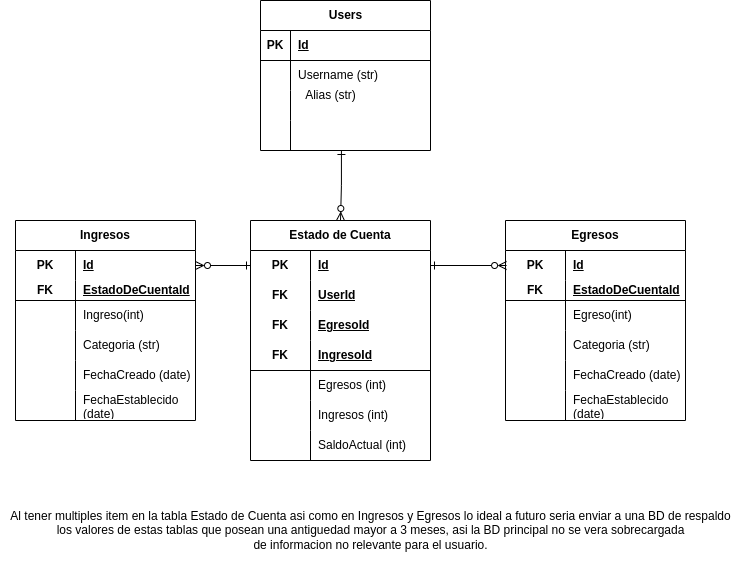

The diagram above was exported from draw.io. Its source (the exported page's mxGraphModel, read from the mxfile embedded in the PNG):
<mxGraphModel dx="1147" dy="622" grid="1" gridSize="10" guides="1" tooltips="1" connect="0" arrows="1" fold="1" page="1" pageScale="1" pageWidth="850" pageHeight="1100" math="0" shadow="0">
  <root>
    <mxCell id="0" />
    <mxCell id="1" parent="0" />
    <mxCell id="S8dC5ezdZBw-H-QVNp85-114" style="edgeStyle=orthogonalEdgeStyle;rounded=0;orthogonalLoop=1;jettySize=auto;html=1;exitX=0.476;exitY=1;exitDx=0;exitDy=0;entryX=0.5;entryY=0;entryDx=0;entryDy=0;strokeColor=default;startArrow=ERone;startFill=0;endArrow=ERzeroToMany;endFill=0;exitPerimeter=0;" parent="1" source="S8dC5ezdZBw-H-QVNp85-11" target="S8dC5ezdZBw-H-QVNp85-99" edge="1">
      <mxGeometry relative="1" as="geometry">
        <mxPoint x="375" y="211" as="sourcePoint" />
        <mxPoint x="375" y="321" as="targetPoint" />
      </mxGeometry>
    </mxCell>
    <mxCell id="S8dC5ezdZBw-H-QVNp85-1" value="&lt;div&gt;Users&lt;/div&gt;" style="shape=table;startSize=30;container=1;collapsible=1;childLayout=tableLayout;fixedRows=1;rowLines=0;fontStyle=1;align=center;resizeLast=1;html=1;" parent="1" vertex="1">
      <mxGeometry x="295" y="50" width="170" height="150" as="geometry" />
    </mxCell>
    <mxCell id="S8dC5ezdZBw-H-QVNp85-2" value="" style="shape=tableRow;horizontal=0;startSize=0;swimlaneHead=0;swimlaneBody=0;fillColor=none;collapsible=0;dropTarget=0;points=[[0,0.5],[1,0.5]];portConstraint=eastwest;top=0;left=0;right=0;bottom=1;" parent="S8dC5ezdZBw-H-QVNp85-1" vertex="1">
      <mxGeometry y="30" width="170" height="30" as="geometry" />
    </mxCell>
    <mxCell id="S8dC5ezdZBw-H-QVNp85-3" value="PK" style="shape=partialRectangle;connectable=0;fillColor=none;top=0;left=0;bottom=0;right=0;fontStyle=1;overflow=hidden;whiteSpace=wrap;html=1;" parent="S8dC5ezdZBw-H-QVNp85-2" vertex="1">
      <mxGeometry width="30" height="30" as="geometry">
        <mxRectangle width="30" height="30" as="alternateBounds" />
      </mxGeometry>
    </mxCell>
    <mxCell id="S8dC5ezdZBw-H-QVNp85-4" value="Id" style="shape=partialRectangle;connectable=0;fillColor=none;top=0;left=0;bottom=0;right=0;align=left;spacingLeft=6;fontStyle=5;overflow=hidden;whiteSpace=wrap;html=1;" parent="S8dC5ezdZBw-H-QVNp85-2" vertex="1">
      <mxGeometry x="30" width="140" height="30" as="geometry">
        <mxRectangle width="140" height="30" as="alternateBounds" />
      </mxGeometry>
    </mxCell>
    <mxCell id="S8dC5ezdZBw-H-QVNp85-5" value="" style="shape=tableRow;horizontal=0;startSize=0;swimlaneHead=0;swimlaneBody=0;fillColor=none;collapsible=0;dropTarget=0;points=[[0,0.5],[1,0.5]];portConstraint=eastwest;top=0;left=0;right=0;bottom=0;" parent="S8dC5ezdZBw-H-QVNp85-1" vertex="1">
      <mxGeometry y="60" width="170" height="30" as="geometry" />
    </mxCell>
    <mxCell id="S8dC5ezdZBw-H-QVNp85-6" value="" style="shape=partialRectangle;connectable=0;fillColor=none;top=0;left=0;bottom=0;right=0;editable=1;overflow=hidden;whiteSpace=wrap;html=1;" parent="S8dC5ezdZBw-H-QVNp85-5" vertex="1">
      <mxGeometry width="30" height="30" as="geometry">
        <mxRectangle width="30" height="30" as="alternateBounds" />
      </mxGeometry>
    </mxCell>
    <mxCell id="S8dC5ezdZBw-H-QVNp85-7" value="Username (str)" style="shape=partialRectangle;connectable=0;fillColor=none;top=0;left=0;bottom=0;right=0;align=left;spacingLeft=6;overflow=hidden;whiteSpace=wrap;html=1;" parent="S8dC5ezdZBw-H-QVNp85-5" vertex="1">
      <mxGeometry x="30" width="140" height="30" as="geometry">
        <mxRectangle width="140" height="30" as="alternateBounds" />
      </mxGeometry>
    </mxCell>
    <mxCell id="S8dC5ezdZBw-H-QVNp85-8" value="" style="shape=tableRow;horizontal=0;startSize=0;swimlaneHead=0;swimlaneBody=0;fillColor=none;collapsible=0;dropTarget=0;points=[[0,0.5],[1,0.5]];portConstraint=eastwest;top=0;left=0;right=0;bottom=0;" parent="S8dC5ezdZBw-H-QVNp85-1" vertex="1">
      <mxGeometry y="90" width="170" height="30" as="geometry" />
    </mxCell>
    <mxCell id="S8dC5ezdZBw-H-QVNp85-9" value="" style="shape=partialRectangle;connectable=0;fillColor=none;top=0;left=0;bottom=0;right=0;editable=1;overflow=hidden;whiteSpace=wrap;html=1;" parent="S8dC5ezdZBw-H-QVNp85-8" vertex="1">
      <mxGeometry width="30" height="30" as="geometry">
        <mxRectangle width="30" height="30" as="alternateBounds" />
      </mxGeometry>
    </mxCell>
    <mxCell id="S8dC5ezdZBw-H-QVNp85-10" value="" style="shape=partialRectangle;connectable=0;fillColor=none;top=0;left=0;bottom=0;right=0;align=left;spacingLeft=6;overflow=hidden;whiteSpace=wrap;html=1;" parent="S8dC5ezdZBw-H-QVNp85-8" vertex="1">
      <mxGeometry x="30" width="140" height="30" as="geometry">
        <mxRectangle width="140" height="30" as="alternateBounds" />
      </mxGeometry>
    </mxCell>
    <mxCell id="S8dC5ezdZBw-H-QVNp85-11" value="" style="shape=tableRow;horizontal=0;startSize=0;swimlaneHead=0;swimlaneBody=0;fillColor=none;collapsible=0;dropTarget=0;points=[[0,0.5],[1,0.5]];portConstraint=eastwest;top=0;left=0;right=0;bottom=0;" parent="S8dC5ezdZBw-H-QVNp85-1" vertex="1">
      <mxGeometry y="120" width="170" height="30" as="geometry" />
    </mxCell>
    <mxCell id="S8dC5ezdZBw-H-QVNp85-12" value="" style="shape=partialRectangle;connectable=0;fillColor=none;top=0;left=0;bottom=0;right=0;editable=1;overflow=hidden;whiteSpace=wrap;html=1;" parent="S8dC5ezdZBw-H-QVNp85-11" vertex="1">
      <mxGeometry width="30" height="30" as="geometry">
        <mxRectangle width="30" height="30" as="alternateBounds" />
      </mxGeometry>
    </mxCell>
    <mxCell id="S8dC5ezdZBw-H-QVNp85-13" value="" style="shape=partialRectangle;connectable=0;fillColor=none;top=0;left=0;bottom=0;right=0;align=left;spacingLeft=6;overflow=hidden;whiteSpace=wrap;html=1;" parent="S8dC5ezdZBw-H-QVNp85-11" vertex="1">
      <mxGeometry x="30" width="140" height="30" as="geometry">
        <mxRectangle width="140" height="30" as="alternateBounds" />
      </mxGeometry>
    </mxCell>
    <mxCell id="S8dC5ezdZBw-H-QVNp85-99" value="Estado de Cuenta" style="shape=table;startSize=30;container=1;collapsible=1;childLayout=tableLayout;fixedRows=1;rowLines=0;fontStyle=1;align=center;resizeLast=1;html=1;whiteSpace=wrap;columnLines=1;" parent="1" vertex="1">
      <mxGeometry x="285" y="270" width="180" height="240" as="geometry">
        <mxRectangle x="590" y="60" width="210" height="30" as="alternateBounds" />
      </mxGeometry>
    </mxCell>
    <mxCell id="S8dC5ezdZBw-H-QVNp85-100" value="" style="shape=tableRow;horizontal=0;startSize=0;swimlaneHead=0;swimlaneBody=0;fillColor=none;collapsible=0;dropTarget=0;points=[[0,0.5],[1,0.5]];portConstraint=eastwest;top=0;left=0;right=0;bottom=0;html=1;" parent="S8dC5ezdZBw-H-QVNp85-99" vertex="1">
      <mxGeometry y="30" width="180" height="30" as="geometry" />
    </mxCell>
    <mxCell id="S8dC5ezdZBw-H-QVNp85-101" value="PK" style="shape=partialRectangle;connectable=0;fillColor=none;top=0;left=0;bottom=0;right=0;fontStyle=1;overflow=hidden;html=1;whiteSpace=wrap;" parent="S8dC5ezdZBw-H-QVNp85-100" vertex="1">
      <mxGeometry width="60" height="30" as="geometry">
        <mxRectangle width="60" height="30" as="alternateBounds" />
      </mxGeometry>
    </mxCell>
    <mxCell id="S8dC5ezdZBw-H-QVNp85-102" value="Id" style="shape=partialRectangle;connectable=0;fillColor=none;top=0;left=0;bottom=0;right=0;align=left;spacingLeft=6;fontStyle=5;overflow=hidden;html=1;whiteSpace=wrap;" parent="S8dC5ezdZBw-H-QVNp85-100" vertex="1">
      <mxGeometry x="60" width="120" height="30" as="geometry">
        <mxRectangle width="120" height="30" as="alternateBounds" />
      </mxGeometry>
    </mxCell>
    <mxCell id="S8dC5ezdZBw-H-QVNp85-103" value="" style="shape=tableRow;horizontal=0;startSize=0;swimlaneHead=0;swimlaneBody=0;fillColor=none;collapsible=0;dropTarget=0;points=[[0,0.5],[1,0.5]];portConstraint=eastwest;top=0;left=0;right=0;bottom=0;html=1;" parent="S8dC5ezdZBw-H-QVNp85-99" vertex="1">
      <mxGeometry y="60" width="180" height="30" as="geometry" />
    </mxCell>
    <mxCell id="S8dC5ezdZBw-H-QVNp85-104" value="FK" style="shape=partialRectangle;connectable=0;fillColor=none;top=0;left=0;bottom=0;right=0;fontStyle=1;overflow=hidden;html=1;whiteSpace=wrap;" parent="S8dC5ezdZBw-H-QVNp85-103" vertex="1">
      <mxGeometry width="60" height="30" as="geometry">
        <mxRectangle width="60" height="30" as="alternateBounds" />
      </mxGeometry>
    </mxCell>
    <mxCell id="S8dC5ezdZBw-H-QVNp85-105" value="UserId" style="shape=partialRectangle;connectable=0;fillColor=none;top=0;left=0;bottom=0;right=0;align=left;spacingLeft=6;fontStyle=5;overflow=hidden;html=1;whiteSpace=wrap;" parent="S8dC5ezdZBw-H-QVNp85-103" vertex="1">
      <mxGeometry x="60" width="120" height="30" as="geometry">
        <mxRectangle width="120" height="30" as="alternateBounds" />
      </mxGeometry>
    </mxCell>
    <mxCell id="S8dC5ezdZBw-H-QVNp85-106" value="" style="shape=tableRow;horizontal=0;startSize=0;swimlaneHead=0;swimlaneBody=0;fillColor=none;collapsible=0;dropTarget=0;points=[[0,0.5],[1,0.5]];portConstraint=eastwest;top=0;left=0;right=0;bottom=0;html=1;strokeColor=default;" parent="S8dC5ezdZBw-H-QVNp85-99" vertex="1">
      <mxGeometry y="90" width="180" height="30" as="geometry" />
    </mxCell>
    <mxCell id="S8dC5ezdZBw-H-QVNp85-107" value="&lt;b&gt;FK&lt;/b&gt;" style="shape=partialRectangle;connectable=0;fillColor=none;top=0;left=0;bottom=0;right=0;editable=1;overflow=hidden;html=1;whiteSpace=wrap;" parent="S8dC5ezdZBw-H-QVNp85-106" vertex="1">
      <mxGeometry width="60" height="30" as="geometry">
        <mxRectangle width="60" height="30" as="alternateBounds" />
      </mxGeometry>
    </mxCell>
    <mxCell id="S8dC5ezdZBw-H-QVNp85-108" value="&lt;b&gt;&lt;u&gt;EgresoId&lt;/u&gt;&lt;/b&gt;" style="shape=partialRectangle;connectable=0;fillColor=none;top=0;left=0;bottom=0;right=0;align=left;spacingLeft=6;overflow=hidden;html=1;whiteSpace=wrap;" parent="S8dC5ezdZBw-H-QVNp85-106" vertex="1">
      <mxGeometry x="60" width="120" height="30" as="geometry">
        <mxRectangle width="120" height="30" as="alternateBounds" />
      </mxGeometry>
    </mxCell>
    <mxCell id="S8dC5ezdZBw-H-QVNp85-109" value="" style="shape=tableRow;horizontal=0;startSize=0;swimlaneHead=0;swimlaneBody=0;fillColor=none;collapsible=0;dropTarget=0;points=[[0,0.5],[1,0.5]];portConstraint=eastwest;top=0;left=0;right=0;bottom=1;html=1;" parent="S8dC5ezdZBw-H-QVNp85-99" vertex="1">
      <mxGeometry y="120" width="180" height="30" as="geometry" />
    </mxCell>
    <mxCell id="S8dC5ezdZBw-H-QVNp85-110" value="&lt;b&gt;FK&lt;/b&gt;" style="shape=partialRectangle;connectable=0;fillColor=none;top=0;left=0;bottom=0;right=0;editable=1;overflow=hidden;html=1;whiteSpace=wrap;" parent="S8dC5ezdZBw-H-QVNp85-109" vertex="1">
      <mxGeometry width="60" height="30" as="geometry">
        <mxRectangle width="60" height="30" as="alternateBounds" />
      </mxGeometry>
    </mxCell>
    <mxCell id="S8dC5ezdZBw-H-QVNp85-111" value="&lt;b&gt;&lt;u&gt;IngresoId&lt;/u&gt;&lt;/b&gt;" style="shape=partialRectangle;connectable=0;fillColor=none;top=0;left=0;bottom=0;right=0;align=left;spacingLeft=6;overflow=hidden;html=1;whiteSpace=wrap;" parent="S8dC5ezdZBw-H-QVNp85-109" vertex="1">
      <mxGeometry x="60" width="120" height="30" as="geometry">
        <mxRectangle width="120" height="30" as="alternateBounds" />
      </mxGeometry>
    </mxCell>
    <mxCell id="S8dC5ezdZBw-H-QVNp85-112" value="Ingresos (int)" style="shape=partialRectangle;connectable=0;fillColor=none;top=0;left=1;bottom=0;right=0;align=left;spacingLeft=6;overflow=hidden;html=1;whiteSpace=wrap;labelBorderColor=none;" parent="1" vertex="1">
      <mxGeometry x="345" y="450" width="120" height="30" as="geometry">
        <mxRectangle width="120" height="30" as="alternateBounds" />
      </mxGeometry>
    </mxCell>
    <mxCell id="S8dC5ezdZBw-H-QVNp85-116" style="edgeStyle=orthogonalEdgeStyle;rounded=0;orthogonalLoop=1;jettySize=auto;html=1;exitX=0;exitY=0.5;exitDx=0;exitDy=0;entryX=1;entryY=0.5;entryDx=0;entryDy=0;endArrow=ERzeroToMany;endFill=0;startArrow=ERone;startFill=0;" parent="1" source="S8dC5ezdZBw-H-QVNp85-100" edge="1">
      <mxGeometry relative="1" as="geometry">
        <mxPoint x="230" y="315" as="targetPoint" />
      </mxGeometry>
    </mxCell>
    <mxCell id="S8dC5ezdZBw-H-QVNp85-119" value="SaldoActual (int)" style="shape=partialRectangle;connectable=0;fillColor=none;top=0;left=1;bottom=0;right=0;align=left;spacingLeft=6;overflow=hidden;html=1;whiteSpace=wrap;labelBorderColor=none;" parent="1" vertex="1">
      <mxGeometry x="345" y="480" width="120" height="30" as="geometry">
        <mxRectangle width="120" height="30" as="alternateBounds" />
      </mxGeometry>
    </mxCell>
    <mxCell id="trlPcw0KU7SwA2rKv600-1" value="Egresos" style="shape=table;startSize=30;container=1;collapsible=1;childLayout=tableLayout;fixedRows=1;rowLines=0;fontStyle=1;align=center;resizeLast=1;html=1;whiteSpace=wrap;" parent="1" vertex="1">
      <mxGeometry x="540" y="270" width="180" height="200" as="geometry" />
    </mxCell>
    <mxCell id="trlPcw0KU7SwA2rKv600-2" value="" style="shape=tableRow;horizontal=0;startSize=0;swimlaneHead=0;swimlaneBody=0;fillColor=none;collapsible=0;dropTarget=0;points=[[0,0.5],[1,0.5]];portConstraint=eastwest;top=0;left=0;right=0;bottom=0;html=1;" parent="trlPcw0KU7SwA2rKv600-1" vertex="1">
      <mxGeometry y="30" width="180" height="30" as="geometry" />
    </mxCell>
    <mxCell id="trlPcw0KU7SwA2rKv600-3" value="PK" style="shape=partialRectangle;connectable=0;fillColor=none;top=0;left=0;bottom=0;right=0;fontStyle=1;overflow=hidden;html=1;whiteSpace=wrap;" parent="trlPcw0KU7SwA2rKv600-2" vertex="1">
      <mxGeometry width="60" height="30" as="geometry">
        <mxRectangle width="60" height="30" as="alternateBounds" />
      </mxGeometry>
    </mxCell>
    <mxCell id="trlPcw0KU7SwA2rKv600-4" value="Id" style="shape=partialRectangle;connectable=0;fillColor=none;top=0;left=0;bottom=0;right=0;align=left;spacingLeft=6;fontStyle=5;overflow=hidden;html=1;whiteSpace=wrap;" parent="trlPcw0KU7SwA2rKv600-2" vertex="1">
      <mxGeometry x="60" width="120" height="30" as="geometry">
        <mxRectangle width="120" height="30" as="alternateBounds" />
      </mxGeometry>
    </mxCell>
    <mxCell id="trlPcw0KU7SwA2rKv600-5" value="" style="shape=tableRow;horizontal=0;startSize=0;swimlaneHead=0;swimlaneBody=0;fillColor=none;collapsible=0;dropTarget=0;points=[[0,0.5],[1,0.5]];portConstraint=eastwest;top=0;left=0;right=0;bottom=1;html=1;" parent="trlPcw0KU7SwA2rKv600-1" vertex="1">
      <mxGeometry y="60" width="180" height="20" as="geometry" />
    </mxCell>
    <mxCell id="trlPcw0KU7SwA2rKv600-6" value="FK" style="shape=partialRectangle;connectable=0;fillColor=none;top=0;left=0;bottom=0;right=0;fontStyle=1;overflow=hidden;html=1;whiteSpace=wrap;" parent="trlPcw0KU7SwA2rKv600-5" vertex="1">
      <mxGeometry width="60" height="20" as="geometry">
        <mxRectangle width="60" height="20" as="alternateBounds" />
      </mxGeometry>
    </mxCell>
    <mxCell id="trlPcw0KU7SwA2rKv600-7" value="EstadoDeCuentaId" style="shape=partialRectangle;connectable=0;fillColor=none;top=0;left=0;bottom=0;right=0;align=left;spacingLeft=6;fontStyle=5;overflow=hidden;html=1;whiteSpace=wrap;" parent="trlPcw0KU7SwA2rKv600-5" vertex="1">
      <mxGeometry x="60" width="120" height="20" as="geometry">
        <mxRectangle width="120" height="20" as="alternateBounds" />
      </mxGeometry>
    </mxCell>
    <mxCell id="trlPcw0KU7SwA2rKv600-8" value="" style="shape=tableRow;horizontal=0;startSize=0;swimlaneHead=0;swimlaneBody=0;fillColor=none;collapsible=0;dropTarget=0;points=[[0,0.5],[1,0.5]];portConstraint=eastwest;top=0;left=0;right=0;bottom=0;html=1;" parent="trlPcw0KU7SwA2rKv600-1" vertex="1">
      <mxGeometry y="80" width="180" height="30" as="geometry" />
    </mxCell>
    <mxCell id="trlPcw0KU7SwA2rKv600-9" value="" style="shape=partialRectangle;connectable=0;fillColor=none;top=0;left=0;bottom=0;right=0;editable=1;overflow=hidden;html=1;whiteSpace=wrap;" parent="trlPcw0KU7SwA2rKv600-8" vertex="1">
      <mxGeometry width="60" height="30" as="geometry">
        <mxRectangle width="60" height="30" as="alternateBounds" />
      </mxGeometry>
    </mxCell>
    <mxCell id="trlPcw0KU7SwA2rKv600-10" value="Egreso(int)" style="shape=partialRectangle;connectable=0;fillColor=none;top=0;left=0;bottom=0;right=0;align=left;spacingLeft=6;overflow=hidden;html=1;whiteSpace=wrap;" parent="trlPcw0KU7SwA2rKv600-8" vertex="1">
      <mxGeometry x="60" width="120" height="30" as="geometry">
        <mxRectangle width="120" height="30" as="alternateBounds" />
      </mxGeometry>
    </mxCell>
    <mxCell id="trlPcw0KU7SwA2rKv600-11" value="FechaCreado (date)" style="shape=partialRectangle;connectable=0;fillColor=none;top=0;left=1;bottom=0;right=0;align=left;spacingLeft=6;overflow=hidden;html=1;whiteSpace=wrap;" parent="1" vertex="1">
      <mxGeometry x="600" y="410" width="120" height="30" as="geometry">
        <mxRectangle width="120" height="30" as="alternateBounds" />
      </mxGeometry>
    </mxCell>
    <mxCell id="trlPcw0KU7SwA2rKv600-12" value="FechaEstablecido (date)" style="shape=partialRectangle;connectable=0;fillColor=none;top=0;left=1;bottom=0;right=0;align=left;spacingLeft=6;overflow=hidden;html=1;whiteSpace=wrap;" parent="1" vertex="1">
      <mxGeometry x="600" y="440" width="120" height="30" as="geometry">
        <mxRectangle width="120" height="30" as="alternateBounds" />
      </mxGeometry>
    </mxCell>
    <mxCell id="trlPcw0KU7SwA2rKv600-13" value="Categoria (str)" style="shape=partialRectangle;connectable=0;fillColor=none;top=0;left=1;bottom=0;right=0;align=left;spacingLeft=6;overflow=hidden;html=1;whiteSpace=wrap;" parent="1" vertex="1">
      <mxGeometry x="600" y="380" width="120" height="30" as="geometry">
        <mxRectangle width="120" height="30" as="alternateBounds" />
      </mxGeometry>
    </mxCell>
    <mxCell id="trlPcw0KU7SwA2rKv600-14" value="Ingresos" style="shape=table;startSize=30;container=1;collapsible=1;childLayout=tableLayout;fixedRows=1;rowLines=0;fontStyle=1;align=center;resizeLast=1;html=1;whiteSpace=wrap;" parent="1" vertex="1">
      <mxGeometry x="50" y="270" width="180" height="200" as="geometry" />
    </mxCell>
    <mxCell id="trlPcw0KU7SwA2rKv600-15" value="" style="shape=tableRow;horizontal=0;startSize=0;swimlaneHead=0;swimlaneBody=0;fillColor=none;collapsible=0;dropTarget=0;points=[[0,0.5],[1,0.5]];portConstraint=eastwest;top=0;left=0;right=0;bottom=0;html=1;" parent="trlPcw0KU7SwA2rKv600-14" vertex="1">
      <mxGeometry y="30" width="180" height="30" as="geometry" />
    </mxCell>
    <mxCell id="trlPcw0KU7SwA2rKv600-16" value="PK" style="shape=partialRectangle;connectable=0;fillColor=none;top=0;left=0;bottom=0;right=0;fontStyle=1;overflow=hidden;html=1;whiteSpace=wrap;" parent="trlPcw0KU7SwA2rKv600-15" vertex="1">
      <mxGeometry width="60" height="30" as="geometry">
        <mxRectangle width="60" height="30" as="alternateBounds" />
      </mxGeometry>
    </mxCell>
    <mxCell id="trlPcw0KU7SwA2rKv600-17" value="Id" style="shape=partialRectangle;connectable=0;fillColor=none;top=0;left=0;bottom=0;right=0;align=left;spacingLeft=6;fontStyle=5;overflow=hidden;html=1;whiteSpace=wrap;" parent="trlPcw0KU7SwA2rKv600-15" vertex="1">
      <mxGeometry x="60" width="120" height="30" as="geometry">
        <mxRectangle width="120" height="30" as="alternateBounds" />
      </mxGeometry>
    </mxCell>
    <mxCell id="trlPcw0KU7SwA2rKv600-18" value="" style="shape=tableRow;horizontal=0;startSize=0;swimlaneHead=0;swimlaneBody=0;fillColor=none;collapsible=0;dropTarget=0;points=[[0,0.5],[1,0.5]];portConstraint=eastwest;top=0;left=0;right=0;bottom=1;html=1;" parent="trlPcw0KU7SwA2rKv600-14" vertex="1">
      <mxGeometry y="60" width="180" height="20" as="geometry" />
    </mxCell>
    <mxCell id="trlPcw0KU7SwA2rKv600-19" value="FK" style="shape=partialRectangle;connectable=0;fillColor=none;top=0;left=0;bottom=0;right=0;fontStyle=1;overflow=hidden;html=1;whiteSpace=wrap;" parent="trlPcw0KU7SwA2rKv600-18" vertex="1">
      <mxGeometry width="60" height="20" as="geometry">
        <mxRectangle width="60" height="20" as="alternateBounds" />
      </mxGeometry>
    </mxCell>
    <mxCell id="trlPcw0KU7SwA2rKv600-20" value="EstadoDeCuentaId" style="shape=partialRectangle;connectable=0;fillColor=none;top=0;left=0;bottom=0;right=0;align=left;spacingLeft=6;fontStyle=5;overflow=hidden;html=1;whiteSpace=wrap;" parent="trlPcw0KU7SwA2rKv600-18" vertex="1">
      <mxGeometry x="60" width="120" height="20" as="geometry">
        <mxRectangle width="120" height="20" as="alternateBounds" />
      </mxGeometry>
    </mxCell>
    <mxCell id="trlPcw0KU7SwA2rKv600-21" value="" style="shape=tableRow;horizontal=0;startSize=0;swimlaneHead=0;swimlaneBody=0;fillColor=none;collapsible=0;dropTarget=0;points=[[0,0.5],[1,0.5]];portConstraint=eastwest;top=0;left=0;right=0;bottom=0;html=1;" parent="trlPcw0KU7SwA2rKv600-14" vertex="1">
      <mxGeometry y="80" width="180" height="30" as="geometry" />
    </mxCell>
    <mxCell id="trlPcw0KU7SwA2rKv600-22" value="" style="shape=partialRectangle;connectable=0;fillColor=none;top=0;left=0;bottom=0;right=0;editable=1;overflow=hidden;html=1;whiteSpace=wrap;" parent="trlPcw0KU7SwA2rKv600-21" vertex="1">
      <mxGeometry width="60" height="30" as="geometry">
        <mxRectangle width="60" height="30" as="alternateBounds" />
      </mxGeometry>
    </mxCell>
    <mxCell id="trlPcw0KU7SwA2rKv600-23" value="Ingreso(int)" style="shape=partialRectangle;connectable=0;fillColor=none;top=0;left=0;bottom=0;right=0;align=left;spacingLeft=6;overflow=hidden;html=1;whiteSpace=wrap;" parent="trlPcw0KU7SwA2rKv600-21" vertex="1">
      <mxGeometry x="60" width="120" height="30" as="geometry">
        <mxRectangle width="120" height="30" as="alternateBounds" />
      </mxGeometry>
    </mxCell>
    <mxCell id="trlPcw0KU7SwA2rKv600-24" value="FechaCreado (date)" style="shape=partialRectangle;connectable=0;fillColor=none;top=0;left=1;bottom=0;right=0;align=left;spacingLeft=6;overflow=hidden;html=1;whiteSpace=wrap;" parent="1" vertex="1">
      <mxGeometry x="110" y="410" width="120" height="30" as="geometry">
        <mxRectangle width="120" height="30" as="alternateBounds" />
      </mxGeometry>
    </mxCell>
    <mxCell id="trlPcw0KU7SwA2rKv600-25" value="FechaEstablecido (date)" style="shape=partialRectangle;connectable=0;fillColor=none;top=0;left=1;bottom=0;right=0;align=left;spacingLeft=6;overflow=hidden;html=1;whiteSpace=wrap;" parent="1" vertex="1">
      <mxGeometry x="110" y="440" width="120" height="30" as="geometry">
        <mxRectangle width="120" height="30" as="alternateBounds" />
      </mxGeometry>
    </mxCell>
    <mxCell id="trlPcw0KU7SwA2rKv600-26" value="Categoria (str)" style="shape=partialRectangle;connectable=0;fillColor=none;top=0;left=1;bottom=0;right=0;align=left;spacingLeft=6;overflow=hidden;html=1;whiteSpace=wrap;" parent="1" vertex="1">
      <mxGeometry x="110" y="380" width="120" height="30" as="geometry">
        <mxRectangle width="120" height="30" as="alternateBounds" />
      </mxGeometry>
    </mxCell>
    <mxCell id="trlPcw0KU7SwA2rKv600-27" style="edgeStyle=orthogonalEdgeStyle;rounded=0;orthogonalLoop=1;jettySize=auto;html=1;entryX=0.006;entryY=0.5;entryDx=0;entryDy=0;entryPerimeter=0;endArrow=ERzeroToMany;endFill=0;startArrow=ERone;startFill=0;" parent="1" source="S8dC5ezdZBw-H-QVNp85-100" target="trlPcw0KU7SwA2rKv600-2" edge="1">
      <mxGeometry relative="1" as="geometry" />
    </mxCell>
    <mxCell id="trlPcw0KU7SwA2rKv600-29" value="Egresos (int)" style="shape=partialRectangle;connectable=0;fillColor=none;top=0;left=1;bottom=0;right=0;align=left;spacingLeft=6;overflow=hidden;html=1;whiteSpace=wrap;labelBorderColor=none;" parent="1" vertex="1">
      <mxGeometry x="345" y="420" width="120" height="30" as="geometry">
        <mxRectangle width="120" height="30" as="alternateBounds" />
      </mxGeometry>
    </mxCell>
    <mxCell id="pKp2vdEC8vSeTQTq91R6-1" value="Alias (str)" style="text;html=1;align=center;verticalAlign=middle;resizable=0;points=[];autosize=1;strokeColor=none;fillColor=none;" vertex="1" parent="1">
      <mxGeometry x="330" y="130" width="70" height="30" as="geometry" />
    </mxCell>
    <mxCell id="pKp2vdEC8vSeTQTq91R6-2" value="Al tener multiples item en la tabla Estado de Cuenta asi como en Ingresos y Egresos lo ideal a futuro seria enviar a una BD de respaldo&lt;br&gt;los valores de estas tablas que posean una antiguedad mayor a 3 meses, asi la BD principal no se vera sobrecargada&lt;br&gt;de informacion no relevante para el usuario." style="text;html=1;align=center;verticalAlign=middle;resizable=0;points=[];autosize=1;strokeColor=none;fillColor=none;" vertex="1" parent="1">
      <mxGeometry x="35" y="550" width="740" height="60" as="geometry" />
    </mxCell>
  </root>
</mxGraphModel>